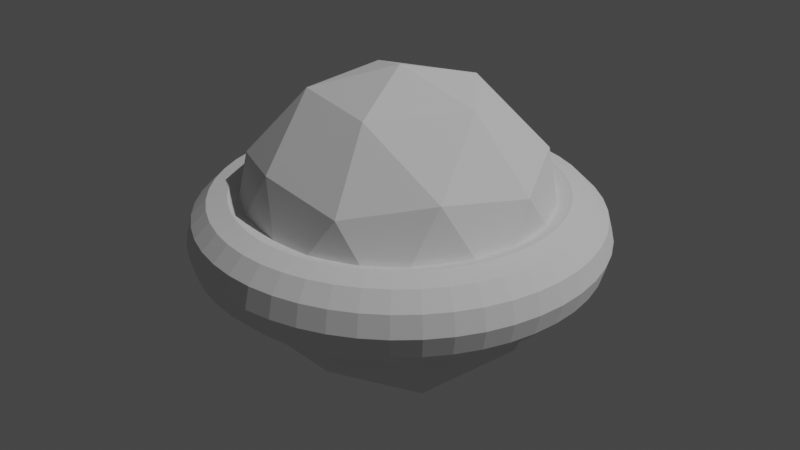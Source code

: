 # Source: Object2.blend  (saved by Blender 3.1.7; exported with 4.5.12 LTS)
import bpy
from mathutils import Matrix  # noqa: F401  (used for matrix-valued properties, if any)

bpy.ops.wm.read_factory_settings(use_empty=True)
scene = bpy.context.scene
scene.name = 'Scene'

# ---- collections
col_collection = bpy.data.collections.new('Collection'); scene.collection.children.link(col_collection)

# ---- world
world_world = bpy.data.worlds.new('World'); scene.world = world_world
world_world.use_nodes = True; world_world.node_tree.nodes.clear()
_N = world_world.node_tree.nodes; _L = world_world.node_tree.links
n0 = _N.new('ShaderNodeOutputWorld'); n0.name = 'World Output'; n0.location = (300, 300)
n1 = _N.new('ShaderNodeBackground'); n1.name = 'Background'; n1.location = (10, 300)
n1.inputs[0].default_value = (0.05088, 0.05088, 0.05088, 1.0)
_L.new(n1.outputs[0], n0.inputs[0])
n0.is_active_output = True
world_world.color = (0.05088, 0.05088, 0.05088)
world_world.use_sun_shadow = False
world_world.sun_shadow_jitter_overblur = 0.0

# ---- lights
light_light = bpy.data.lights.new('Light', 'POINT')
light_light.transmission_factor = 0.0
light_light.energy = 1000.0
light_light.shadow_soft_size = 0.1
light_light.shadow_maximum_resolution = 0.006
light_light.use_absolute_resolution = True

# ---- meshes
me_icosphere = bpy.data.meshes.new('Icosphere')
me_icosphere.from_pydata([(1.25, 0.0, 0.0), (0.0, 0.0, -1.0), (0.7236, -0.5257, -0.4472), (1.217, 0.0, 0.125), (-0.2764, -0.8506, -0.4472), (1.125, 0.0, 0.2165), (-0.8944, 0.0, -0.4472), (1.0, 0.0, 0.25), (-0.2764, 0.8506, -0.4472), (0.7236, 0.5257, -0.4472), (0.2764, -0.8506, 0.4472), (-0.7236, -0.5257, 0.4472), (-0.7236, 0.5257, 0.4472), (1.0, 0.0, -0.25), (0.2764, 0.8506, 0.4472), (1.125, 0.0, -0.2165), (0.8944, 0.0, 0.4472), (1.217, 0.0, -0.125), (0.0, 0.0, 1.0), (1.239, 0.1632, 0.0), (-0.1625, -0.5, -0.8507), (1.206, 0.1588, 0.125), (0.4253, -0.309, -0.8507), (1.115, 0.1468, 0.2165), (0.2629, -0.809, -0.5257), (0.8506, 0.0, -0.5257), (0.9914, 0.1305, 0.25), (0.4253, 0.309, -0.8507), (-0.5257, 0.0, -0.8507), (-0.6882, -0.5, -0.5257), (-0.1625, 0.5, -0.8507), (-0.6882, 0.5, -0.5257), (0.2629, 0.809, -0.5257), (0.9914, 0.1305, -0.25), (1.115, 0.1468, -0.2165), (1.206, 0.1588, -0.125), (1.207, 0.3235, 0.0), (1.175, 0.3149, 0.125), (1.087, 0.2912, 0.2165), (0.9659, 0.2588, 0.25), (0.6882, -0.5, 0.5257), (0.9659, 0.2588, -0.25), (-0.2629, -0.809, 0.5257), (1.087, 0.2912, -0.2165), (-0.8506, 0.0, 0.5257), (1.175, 0.3149, -0.125), (-0.2629, 0.809, 0.5257), (1.155, 0.4784, 0.0), (0.6882, 0.5, 0.5257), (1.124, 0.4655, 0.125), (0.1625, -0.5, 0.8507), (1.039, 0.4305, 0.2165), (0.5257, 0.0, 0.8507), (0.9239, 0.3827, 0.25), (-0.4253, -0.309, 0.8507), (-0.4253, 0.309, 0.8507), (0.1625, 0.5, 0.8507), (0.9239, 0.3827, -0.25), (1.039, 0.4305, -0.2165), (1.124, 0.4655, -0.125), (1.083, 0.625, 0.0), (1.054, 0.6083, 0.125), (0.9743, 0.5625, 0.2165), (0.866, 0.5, 0.25), (0.866, 0.5, -0.25), (0.9743, 0.5625, -0.2165), (1.054, 0.6083, -0.125), (0.9917, 0.761, 0.0), (0.9651, 0.7406, 0.125), (0.8925, 0.6849, 0.2165), (0.7934, 0.6088, 0.25), (0.7934, 0.6088, -0.25), (0.8925, 0.6849, -0.2165), (0.9651, 0.7406, -0.125), (0.8839, 0.8839, 0.0), (0.8602, 0.8602, 0.125), (0.7955, 0.7955, 0.2165), (0.7071, 0.7071, 0.25), (0.7071, 0.7071, -0.25), (0.7955, 0.7955, -0.2165), (0.8602, 0.8602, -0.125), (0.761, 0.9917, 0.0), (0.7406, 0.9651, 0.125), (0.6849, 0.8925, 0.2165), (0.6088, 0.7934, 0.25), (0.6088, 0.7934, -0.25), (0.6849, 0.8925, -0.2165), (0.7406, 0.9651, -0.125), (0.625, 1.083, 0.0), (0.6083, 1.054, 0.125), (0.5625, 0.9743, 0.2165), (0.5, 0.866, 0.25), (0.5, 0.866, -0.25), (0.5625, 0.9743, -0.2165), (0.6083, 1.054, -0.125), (0.4784, 1.155, 0.0), (0.4655, 1.124, 0.125), (0.4305, 1.039, 0.2165), (0.3827, 0.9239, 0.25), (0.3827, 0.9239, -0.25), (0.4305, 1.039, -0.2165), (0.4655, 1.124, -0.125), (0.3235, 1.207, 0.0), (0.3149, 1.175, 0.125), (0.2912, 1.087, 0.2165), (0.2588, 0.9659, 0.25), (0.2588, 0.9659, -0.25), (0.2912, 1.087, -0.2165), (0.3149, 1.175, -0.125), (0.1632, 1.239, 0.0), (0.1588, 1.206, 0.125), (0.1468, 1.115, 0.2165), (0.1305, 0.9914, 0.25), (0.1305, 0.9914, -0.25), (0.1468, 1.115, -0.2165), (0.1588, 1.206, -0.125), (9.437e-08, 1.25, 0.0), (9.184e-08, 1.217, 0.125), (8.494e-08, 1.125, 0.2165), (7.55e-08, 1.0, 0.25), (7.55e-08, 1.0, -0.25), (8.494e-08, 1.125, -0.2165), (9.184e-08, 1.217, -0.125), (-0.1632, 1.239, 0.0), (-0.1588, 1.206, 0.125), (-0.1468, 1.115, 0.2165), (-0.1305, 0.9914, 0.25), (-0.1305, 0.9914, -0.25), (-0.1468, 1.115, -0.2165), (-0.1588, 1.206, -0.125), (-0.3235, 1.207, 0.0), (-0.3149, 1.175, 0.125), (-0.2912, 1.087, 0.2165), (-0.2588, 0.9659, 0.25), (-0.2588, 0.9659, -0.25), (-0.2912, 1.087, -0.2165), (-0.3149, 1.175, -0.125), (-0.4784, 1.155, 0.0), (-0.4655, 1.124, 0.125), (-0.4305, 1.039, 0.2165), (-0.3827, 0.9239, 0.25), (-0.3827, 0.9239, -0.25), (-0.4305, 1.039, -0.2165), (-0.4655, 1.124, -0.125), (-0.625, 1.083, 0.0), (-0.6083, 1.054, 0.125), (-0.5625, 0.9743, 0.2165), (-0.5, 0.866, 0.25), (-0.5, 0.866, -0.25), (-0.5625, 0.9743, -0.2165), (-0.6083, 1.054, -0.125), (-0.761, 0.9917, 0.0), (-0.7406, 0.9651, 0.125), (-0.6849, 0.8925, 0.2165), (-0.6088, 0.7934, 0.25), (-0.6088, 0.7934, -0.25), (-0.6849, 0.8925, -0.2165), (-0.7406, 0.9651, -0.125), (-0.8839, 0.8839, 0.0), (-0.8602, 0.8602, 0.125), (-0.7955, 0.7955, 0.2165), (-0.7071, 0.7071, 0.25), (-0.7071, 0.7071, -0.25), (-0.7955, 0.7955, -0.2165), (-0.8602, 0.8602, -0.125), (-0.9917, 0.761, 0.0), (-0.9651, 0.7406, 0.125), (-0.8925, 0.6849, 0.2165), (-0.7934, 0.6088, 0.25), (-0.7934, 0.6088, -0.25), (-0.8925, 0.6849, -0.2165), (-0.9651, 0.7406, -0.125), (-1.083, 0.625, 0.0), (-1.054, 0.6083, 0.125), (-0.9743, 0.5625, 0.2165), (-0.866, 0.5, 0.25), (-0.866, 0.5, -0.25), (-0.9743, 0.5625, -0.2165), (-1.054, 0.6083, -0.125), (-1.155, 0.4784, 0.0), (-1.124, 0.4655, 0.125), (-1.039, 0.4305, 0.2165), (-0.9239, 0.3827, 0.25), (-0.9239, 0.3827, -0.25), (-1.039, 0.4305, -0.2165), (-1.124, 0.4655, -0.125), (-1.207, 0.3235, 0.0), (-1.175, 0.3149, 0.125), (-1.087, 0.2912, 0.2165), (-0.9659, 0.2588, 0.25), (-0.9659, 0.2588, -0.25), (-1.087, 0.2912, -0.2165), (-1.175, 0.3149, -0.125), (-1.239, 0.1632, 0.0), (-1.206, 0.1588, 0.125), (-1.115, 0.1468, 0.2165), (-0.9914, 0.1305, 0.25), (-0.9914, 0.1305, -0.25), (-1.115, 0.1468, -0.2165), (-1.206, 0.1588, -0.125), (-1.25, 1.093e-07, 0.0), (-1.217, 1.064e-07, 0.125), (-1.125, 9.835e-08, 0.2165), (-1.0, 8.742e-08, 0.25), (-1.0, 8.742e-08, -0.25), (-1.125, 9.835e-08, -0.2165), (-1.217, 1.064e-07, -0.125), (-1.239, -0.1632, 0.0), (-1.206, -0.1588, 0.125), (-1.115, -0.1468, 0.2165), (-0.9914, -0.1305, 0.25), (-0.9914, -0.1305, -0.25), (-1.115, -0.1468, -0.2165), (-1.206, -0.1588, -0.125), (-1.207, -0.3235, 0.0), (-1.175, -0.3149, 0.125), (-1.087, -0.2912, 0.2165), (-0.9659, -0.2588, 0.25), (-0.9659, -0.2588, -0.25), (-1.087, -0.2912, -0.2165), (-1.175, -0.3149, -0.125), (-1.155, -0.4784, 0.0), (-1.124, -0.4655, 0.125), (-1.039, -0.4305, 0.2165), (-0.9239, -0.3827, 0.25), (-0.9239, -0.3827, -0.25), (-1.039, -0.4305, -0.2165), (-1.124, -0.4655, -0.125), (-1.083, -0.625, 0.0), (-1.054, -0.6083, 0.125), (-0.9743, -0.5625, 0.2165), (-0.866, -0.5, 0.25), (-0.866, -0.5, -0.25), (-0.9743, -0.5625, -0.2165), (-1.054, -0.6083, -0.125), (-0.9917, -0.761, 0.0), (-0.9651, -0.7406, 0.125), (-0.8925, -0.6849, 0.2165), (-0.7934, -0.6088, 0.25), (-0.7934, -0.6088, -0.25), (-0.8925, -0.6849, -0.2165), (-0.9651, -0.7406, -0.125), (-0.8839, -0.8839, 0.0), (-0.8602, -0.8602, 0.125), (-0.7955, -0.7955, 0.2165), (-0.7071, -0.7071, 0.25), (-0.7071, -0.7071, -0.25), (-0.7955, -0.7955, -0.2165), (-0.8602, -0.8602, -0.125), (-0.761, -0.9917, 0.0), (-0.7406, -0.9651, 0.125), (-0.6849, -0.8925, 0.2165), (-0.6088, -0.7934, 0.25), (-0.6088, -0.7934, -0.25), (-0.6849, -0.8925, -0.2165), (-0.7406, -0.9651, -0.125), (-0.625, -1.083, 0.0), (-0.6083, -1.054, 0.125), (-0.5625, -0.9743, 0.2165), (-0.5, -0.866, 0.25), (-0.5, -0.866, -0.25), (-0.5625, -0.9743, -0.2165), (-0.6083, -1.054, -0.125), (-0.4784, -1.155, 0.0), (-0.4655, -1.124, 0.125), (-0.4305, -1.039, 0.2165), (-0.3827, -0.9239, 0.25), (-0.3827, -0.9239, -0.25), (-0.4305, -1.039, -0.2165), (-0.4655, -1.124, -0.125), (-0.3235, -1.207, 0.0), (-0.3149, -1.175, 0.125), (-0.2912, -1.087, 0.2165), (-0.2588, -0.9659, 0.25), (-0.2588, -0.9659, -0.25), (-0.2912, -1.087, -0.2165), (-0.3149, -1.175, -0.125), (-0.1632, -1.239, 0.0), (-0.1588, -1.206, 0.125), (-0.1468, -1.115, 0.2165), (-0.1305, -0.9914, 0.25), (-0.1305, -0.9914, -0.25), (-0.1468, -1.115, -0.2165), (-0.1588, -1.206, -0.125), (9.437e-08, -1.25, 0.0), (9.184e-08, -1.217, 0.125), (8.494e-08, -1.125, 0.2165), (7.55e-08, -1.0, 0.25), (7.55e-08, -1.0, -0.25), (8.494e-08, -1.125, -0.2165), (9.184e-08, -1.217, -0.125), (0.1632, -1.239, 0.0), (0.1588, -1.206, 0.125), (0.1468, -1.115, 0.2165), (0.1305, -0.9914, 0.25), (0.1305, -0.9914, -0.25), (0.1468, -1.115, -0.2165), (0.1588, -1.206, -0.125), (0.3235, -1.207, 0.0), (0.3149, -1.175, 0.125), (0.2912, -1.087, 0.2165), (0.2588, -0.9659, 0.25), (0.2588, -0.9659, -0.25), (0.2912, -1.087, -0.2165), (0.3149, -1.175, -0.125), (0.4784, -1.155, 0.0), (0.4655, -1.124, 0.125), (0.4305, -1.039, 0.2165), (0.3827, -0.9239, 0.25), (0.3827, -0.9239, -0.25), (0.4305, -1.039, -0.2165), (0.4655, -1.124, -0.125), (0.625, -1.083, 0.0), (0.6083, -1.054, 0.125), (0.5625, -0.9743, 0.2165), (0.5, -0.866, 0.25), (0.5, -0.866, -0.25), (0.5625, -0.9743, -0.2165), (0.6083, -1.054, -0.125), (0.761, -0.9917, 0.0), (0.7406, -0.9651, 0.125), (0.6849, -0.8925, 0.2165), (0.6088, -0.7934, 0.25), (0.6088, -0.7934, -0.25), (0.6849, -0.8925, -0.2165), (0.7406, -0.9651, -0.125), (0.8839, -0.8839, 0.0), (0.8602, -0.8602, 0.125), (0.7955, -0.7955, 0.2165), (0.7071, -0.7071, 0.25), (0.7071, -0.7071, -0.25), (0.7955, -0.7955, -0.2165), (0.8602, -0.8602, -0.125), (0.9917, -0.761, 0.0), (0.9651, -0.7406, 0.125), (0.8925, -0.6849, 0.2165), (0.7934, -0.6088, 0.25), (0.7934, -0.6088, -0.25), (0.8925, -0.6849, -0.2165), (0.9651, -0.7406, -0.125), (1.083, -0.625, 0.0), (1.054, -0.6083, 0.125), (0.9743, -0.5625, 0.2165), (0.866, -0.5, 0.25), (0.866, -0.5, -0.25), (0.9743, -0.5625, -0.2165), (1.054, -0.6083, -0.125), (1.155, -0.4784, 0.0), (1.124, -0.4655, 0.125), (1.039, -0.4305, 0.2165), (0.9239, -0.3827, 0.25), (0.9239, -0.3827, -0.25), (1.039, -0.4305, -0.2165), (1.124, -0.4655, -0.125), (1.207, -0.3235, 0.0), (1.175, -0.3149, 0.125), (1.087, -0.2912, 0.2165), (0.9659, -0.2588, 0.25), (0.9659, -0.2588, -0.25), (1.087, -0.2912, -0.2165), (1.175, -0.3149, -0.125), (1.239, -0.1632, 0.0), (1.206, -0.1588, 0.125), (1.115, -0.1468, 0.2165), (0.9914, -0.1305, 0.25), (0.9914, -0.1305, -0.25), (1.115, -0.1468, -0.2165), (1.206, -0.1588, -0.125), (0.854, -0.3537, -0.2297), (0.8327, -0.4218, -0.2327), (0.9071, -0.1738, -0.2301), (0.8886, -0.2381, -0.2286), (-0.1214, -0.9222, -0.2313), (-0.1437, -0.9224, -0.2325), (0.1148, -0.9166, -0.2297), (6.946e-08, -0.92, -0.2286), (-0.836, -0.3926, -0.23), (-0.8507, -0.3524, -0.2288), (-0.9216, -0.1483, -0.2325), (-0.8909, -0.2387, -0.2292), (-0.6317, 0.6739, -0.2299), (-0.4258, 0.8307, -0.2327), (-0.4635, 0.8027, -0.2304), (-0.5599, 0.7296, -0.2285), (0.4457, 0.809, -0.2298), (0.4611, 0.7987, -0.2292), (0.6583, 0.6619, -0.2322), (0.5606, 0.7305, -0.2288), (0.6583, -0.6619, -0.2322), (0.6598, -0.6598, -0.2321), (0.7317, -0.5615, -0.2292), (0.8028, -0.4635, -0.2304), (-0.4258, -0.8307, -0.2327), (-0.3539, -0.8544, -0.2299), (-0.239, -0.8918, -0.2294), (-0.9218, -0.1214, -0.2312), (-0.9218, 0.1214, -0.2312), (-0.9216, 0.1483, -0.2325), (-0.922, 8.061e-08, -0.2291), (-0.3539, 0.8544, -0.2299), (-0.1437, 0.9224, -0.2325), (-0.239, 0.8918, -0.2294), (0.8028, 0.4635, -0.2304), (0.8327, 0.4218, -0.2327), (0.6598, 0.6598, -0.2321), (0.7317, 0.5615, -0.2292), (0.9216, 0.1483, 0.2325), (0.8909, 0.2387, 0.2292), (0.8507, 0.3524, 0.2288), (0.836, 0.3926, 0.23), (0.7905, 0.4564, 0.2266), (0.6317, 0.6739, 0.2299), (0.6497, 0.6497, 0.2282), (0.7206, 0.5529, 0.2254), (0.4258, 0.8307, 0.2327), (0.4635, 0.8027, 0.2304), (0.5599, 0.7296, 0.2285), (-0.1148, 0.9166, 0.2297), (0.1214, 0.9222, 0.2313), (0.1437, 0.9224, 0.2325), (6.946e-08, 0.92, 0.2286), (-0.3485, 0.8414, 0.2261), (-0.4457, 0.809, 0.2298), (-0.2353, 0.8782, 0.2257), (-0.1204, 0.9148, 0.2293), (-0.6583, 0.6619, 0.2322), (-0.4611, 0.7987, 0.2292), (-0.5606, 0.7305, 0.2288), (-0.9071, 0.1738, 0.2301), (-0.8886, 0.2381, 0.2286), (-0.8327, 0.4218, 0.2327), (-0.854, 0.3537, 0.2297), (-0.9076, -0.1195, 0.2273), (-0.9071, -0.1738, 0.2301), (-0.908, 7.938e-08, 0.2254), (-0.9076, 0.1195, 0.2273), (-0.854, -0.3537, 0.2297), (-0.8327, -0.4218, 0.2327), (-0.8886, -0.2381, 0.2286), (-0.6583, -0.6619, 0.2322), (-0.4611, -0.7987, 0.2292), (-0.4457, -0.809, 0.2298), (-0.5606, -0.7305, 0.2288), (-0.3485, -0.8414, 0.2261), (-0.2353, -0.8782, 0.2257), (-0.1148, -0.9166, 0.2297), (-0.1204, -0.9148, 0.2293), (0.1214, -0.9222, 0.2313), (0.1437, -0.9224, 0.2325), (6.946e-08, -0.92, 0.2286), (0.4258, -0.8307, 0.2327), (0.4635, -0.8027, 0.2304), (0.6317, -0.6739, 0.2299), (0.5599, -0.7296, 0.2285), (0.7206, -0.5529, 0.2254), (0.6497, -0.6497, 0.2282), (0.7905, -0.4564, 0.2266), (0.836, -0.3926, 0.23), (0.8507, -0.3524, 0.2288), (0.9216, -0.1483, 0.2325), (0.8909, -0.2387, 0.2292), (0.239, 0.8918, 0.2294), (0.3539, 0.8544, 0.2299), (0.1148, 0.9166, -0.2297), (0.1204, 0.9148, -0.2293), (0.2353, 0.8782, -0.2257), (0.3485, 0.8414, -0.2261), (-0.1214, 0.9222, -0.2313), (6.946e-08, 0.92, -0.2286), (-0.8028, 0.4635, 0.2304), (-0.6598, 0.6598, 0.2321), (-0.7317, 0.5615, 0.2292), (-0.7905, 0.4564, -0.2266), (-0.836, 0.3926, -0.23), (-0.6497, 0.6497, -0.2282), (-0.7206, 0.5529, -0.2254), (-0.8909, 0.2387, -0.2292), (-0.8507, 0.3524, -0.2288), (-0.7317, -0.5615, 0.2292), (-0.6598, -0.6598, 0.2321), (-0.8028, -0.4635, 0.2304), (-0.6317, -0.6739, -0.2299), (-0.6497, -0.6497, -0.2282), (-0.7206, -0.5529, -0.2254), (-0.7905, -0.4564, -0.2266), (-0.4635, -0.8027, -0.2304), (-0.5599, -0.7296, -0.2285), (0.239, -0.8918, 0.2294), (0.3539, -0.8544, 0.2299), (0.1204, -0.9148, -0.2293), (0.2353, -0.8782, -0.2257), (0.3485, -0.8414, -0.2261), (0.4457, -0.809, -0.2298), (0.4611, -0.7987, -0.2292), (0.5606, -0.7305, -0.2288), (0.922, 0.0, 0.2291), (0.9218, -0.1214, 0.2312), (0.9218, 0.1214, 0.2312), (0.9076, -0.1195, -0.2273), (0.9071, 0.1738, -0.2301), (0.9076, 0.1195, -0.2273), (0.908, 0.0, -0.2254), (0.8886, 0.2381, -0.2286), (0.854, 0.3537, -0.2297)], [], [(1, 22, 20), (2, 22, 25), (1, 20, 28), (1, 28, 30), (1, 30, 27), (369, 2, 25, 370, 371, 368), (373, 4, 24, 374, 375, 372), (378, 6, 29, 376, 377, 379), (381, 8, 31, 380, 383, 382), (386, 9, 32, 384, 385, 387), (389, 388, 2, 369, 391, 390), (392, 4, 373, 394, 393), (397, 6, 378, 395, 398, 396), (400, 8, 381, 399, 401), (9, 386, 404, 405, 402, 403), (10, 40, 50), (11, 42, 54), (12, 44, 55), (14, 46, 56), (16, 48, 52), (52, 56, 18), (52, 48, 56), (48, 14, 56), (56, 55, 18), (56, 46, 55), (46, 12, 55), (55, 54, 18), (55, 44, 54), (44, 11, 54), (54, 50, 18), (54, 42, 50), (42, 10, 50), (50, 52, 18), (50, 40, 52), (40, 16, 52), (408, 409, 48, 16, 406, 407), (412, 411, 48, 409, 410, 413), (14, 48, 411, 416, 415, 414), (46, 14, 419, 418, 420, 417), (422, 46, 417, 424, 423, 421), (12, 46, 422, 426, 427, 425), (44, 12, 430, 431, 429, 428), (432, 433, 44, 428, 435, 434), (11, 44, 433, 438, 436, 437), (440, 441, 42, 11, 439, 442), (446, 445, 42, 441, 443, 444), (447, 448, 10, 42, 445, 449), (452, 40, 10, 450, 451, 453), (457, 40, 452, 455, 454, 456), (459, 16, 40, 457, 458, 460), (419, 14, 414, 462, 461), (384, 32, 463, 464, 465, 466), (463, 32, 8, 400, 467, 468), (469, 430, 12, 425, 470, 471), (380, 31, 473, 472, 475, 474), (473, 31, 6, 397, 476, 477), (439, 11, 437, 480, 478, 479), (376, 29, 481, 482, 483, 484), (481, 29, 4, 392, 485, 486), (450, 10, 448, 487, 488), (489, 374, 24, 492, 491, 490), (492, 24, 2, 388, 494, 493), (497, 406, 16, 459, 496, 495), (25, 499, 500, 501, 498, 370), (499, 25, 9, 403, 503, 502), (27, 32, 9), (27, 30, 32), (30, 8, 32), (30, 31, 8), (30, 28, 31), (28, 6, 31), (28, 29, 6), (28, 20, 29), (20, 4, 29), (25, 27, 9), (25, 22, 27), (22, 1, 27), (20, 24, 4), (20, 22, 24), (22, 2, 24), (0, 19, 21, 3), (3, 21, 23, 5), (5, 23, 26, 7), (495, 7, 26, 497), (500, 33, 13, 501), (13, 33, 34, 15), (15, 34, 35, 17), (17, 35, 19, 0), (19, 36, 37, 21), (21, 37, 38, 23), (23, 38, 39, 26), (406, 497, 26, 39, 407), (499, 502, 41, 33, 500), (33, 41, 43, 34), (34, 43, 45, 35), (35, 45, 36, 19), (36, 47, 49, 37), (37, 49, 51, 38), (38, 51, 53, 39), (407, 39, 53, 408), (503, 57, 41, 502), (41, 57, 58, 43), (43, 58, 59, 45), (45, 59, 47, 36), (47, 60, 61, 49), (49, 61, 62, 51), (51, 62, 63, 53), (409, 408, 53, 63, 410), (403, 402, 64, 57, 503), (57, 64, 65, 58), (58, 65, 66, 59), (59, 66, 60, 47), (60, 67, 68, 61), (61, 68, 69, 62), (62, 69, 70, 63), (410, 63, 70, 413), (405, 71, 64, 402), (64, 71, 72, 65), (65, 72, 73, 66), (66, 73, 67, 60), (67, 74, 75, 68), (68, 75, 76, 69), (69, 76, 77, 70), (413, 70, 77, 412), (404, 78, 71, 405), (71, 78, 79, 72), (72, 79, 80, 73), (73, 80, 74, 67), (74, 81, 82, 75), (75, 82, 83, 76), (76, 83, 84, 77), (411, 412, 77, 84, 416), (387, 85, 78, 404, 386), (78, 85, 86, 79), (79, 86, 87, 80), (80, 87, 81, 74), (81, 88, 89, 82), (82, 89, 90, 83), (83, 90, 91, 84), (416, 84, 91, 415), (385, 92, 85, 387), (85, 92, 93, 86), (86, 93, 94, 87), (87, 94, 88, 81), (88, 95, 96, 89), (89, 96, 97, 90), (90, 97, 98, 91), (415, 91, 98, 462, 414), (466, 99, 92, 385, 384), (92, 99, 100, 93), (93, 100, 101, 94), (94, 101, 95, 88), (95, 102, 103, 96), (96, 103, 104, 97), (97, 104, 105, 98), (462, 98, 105, 461), (465, 106, 99, 466), (99, 106, 107, 100), (100, 107, 108, 101), (101, 108, 102, 95), (102, 109, 110, 103), (103, 110, 111, 104), (104, 111, 112, 105), (461, 105, 112, 418, 419), (464, 113, 106, 465), (106, 113, 114, 107), (107, 114, 115, 108), (108, 115, 109, 102), (109, 116, 117, 110), (110, 117, 118, 111), (111, 118, 119, 112), (418, 112, 119, 420), (468, 120, 113, 464, 463), (113, 120, 121, 114), (114, 121, 122, 115), (115, 122, 116, 109), (116, 123, 124, 117), (117, 124, 125, 118), (118, 125, 126, 119), (420, 119, 126, 424, 417), (127, 120, 468, 467), (120, 127, 128, 121), (121, 128, 129, 122), (122, 129, 123, 116), (123, 130, 131, 124), (124, 131, 132, 125), (125, 132, 133, 126), (424, 126, 133, 423), (134, 127, 467, 400, 401), (127, 134, 135, 128), (128, 135, 136, 129), (129, 136, 130, 123), (130, 137, 138, 131), (131, 138, 139, 132), (132, 139, 140, 133), (423, 133, 140, 421), (141, 134, 401, 399), (134, 141, 142, 135), (135, 142, 143, 136), (136, 143, 137, 130), (137, 144, 145, 138), (138, 145, 146, 139), (139, 146, 147, 140), (421, 140, 147, 426, 422), (148, 141, 399, 381, 382), (141, 148, 149, 142), (142, 149, 150, 143), (143, 150, 144, 137), (144, 151, 152, 145), (145, 152, 153, 146), (146, 153, 154, 147), (426, 147, 154, 427), (155, 148, 382, 383), (148, 155, 156, 149), (149, 156, 157, 150), (150, 157, 151, 144), (151, 158, 159, 152), (152, 159, 160, 153), (153, 160, 161, 154), (427, 154, 161, 470, 425), (162, 155, 383, 380, 474), (155, 162, 163, 156), (156, 163, 164, 157), (157, 164, 158, 151), (158, 165, 166, 159), (159, 166, 167, 160), (160, 167, 168, 161), (161, 168, 471, 470), (169, 162, 474, 475), (162, 169, 170, 163), (163, 170, 171, 164), (164, 171, 165, 158), (165, 172, 173, 166), (166, 173, 174, 167), (167, 174, 175, 168), (168, 175, 469, 471), (176, 169, 475, 472), (169, 176, 177, 170), (170, 177, 178, 171), (171, 178, 172, 165), (172, 179, 180, 173), (173, 180, 181, 174), (174, 181, 182, 175), (175, 182, 431, 430, 469), (183, 176, 472, 473, 477), (176, 183, 184, 177), (177, 184, 185, 178), (178, 185, 179, 172), (179, 186, 187, 180), (180, 187, 188, 181), (181, 188, 189, 182), (182, 189, 429, 431), (190, 183, 477, 476), (183, 190, 191, 184), (184, 191, 192, 185), (185, 192, 186, 179), (186, 193, 194, 187), (187, 194, 195, 188), (188, 195, 196, 189), (189, 196, 435, 428, 429), (197, 190, 476, 397, 396), (190, 197, 198, 191), (191, 198, 199, 192), (192, 199, 193, 186), (193, 200, 201, 194), (194, 201, 202, 195), (195, 202, 203, 196), (196, 203, 434, 435), (204, 197, 396, 398), (197, 204, 205, 198), (198, 205, 206, 199), (199, 206, 200, 193), (200, 207, 208, 201), (201, 208, 209, 202), (202, 209, 210, 203), (434, 203, 210, 432), (395, 211, 204, 398), (204, 211, 212, 205), (205, 212, 213, 206), (206, 213, 207, 200), (207, 214, 215, 208), (208, 215, 216, 209), (209, 216, 217, 210), (432, 210, 217, 438, 433), (379, 218, 211, 395, 378), (211, 218, 219, 212), (212, 219, 220, 213), (213, 220, 214, 207), (214, 221, 222, 215), (215, 222, 223, 216), (216, 223, 224, 217), (438, 217, 224, 436), (377, 225, 218, 379), (218, 225, 226, 219), (219, 226, 227, 220), (220, 227, 221, 214), (221, 228, 229, 222), (222, 229, 230, 223), (223, 230, 231, 224), (436, 224, 231, 480, 437), (484, 232, 225, 377, 376), (225, 232, 233, 226), (226, 233, 234, 227), (227, 234, 228, 221), (228, 235, 236, 229), (229, 236, 237, 230), (230, 237, 238, 231), (480, 231, 238, 478), (483, 239, 232, 484), (232, 239, 240, 233), (233, 240, 241, 234), (234, 241, 235, 228), (235, 242, 243, 236), (236, 243, 244, 237), (237, 244, 245, 238), (478, 238, 245, 479), (482, 246, 239, 483), (239, 246, 247, 240), (240, 247, 248, 241), (241, 248, 242, 235), (242, 249, 250, 243), (243, 250, 251, 244), (244, 251, 252, 245), (479, 245, 252, 442, 439), (253, 246, 482, 481, 486), (246, 253, 254, 247), (247, 254, 255, 248), (248, 255, 249, 242), (249, 256, 257, 250), (250, 257, 258, 251), (251, 258, 259, 252), (442, 252, 259, 440), (260, 253, 486, 485), (253, 260, 261, 254), (254, 261, 262, 255), (255, 262, 256, 249), (256, 263, 264, 257), (257, 264, 265, 258), (258, 265, 266, 259), (440, 259, 266, 443, 441), (267, 260, 485, 392, 393), (260, 267, 268, 261), (261, 268, 269, 262), (262, 269, 263, 256), (263, 270, 271, 264), (264, 271, 272, 265), (265, 272, 273, 266), (443, 266, 273, 444), (274, 267, 393, 394), (267, 274, 275, 268), (268, 275, 276, 269), (269, 276, 270, 263), (270, 277, 278, 271), (271, 278, 279, 272), (272, 279, 280, 273), (444, 273, 280, 446), (281, 274, 394, 373, 372), (274, 281, 282, 275), (275, 282, 283, 276), (276, 283, 277, 270), (277, 284, 285, 278), (278, 285, 286, 279), (279, 286, 287, 280), (446, 280, 287, 449, 445), (288, 281, 372, 375), (281, 288, 289, 282), (282, 289, 290, 283), (283, 290, 284, 277), (284, 291, 292, 285), (285, 292, 293, 286), (286, 293, 294, 287), (287, 294, 447, 449), (489, 295, 288, 375, 374), (288, 295, 296, 289), (289, 296, 297, 290), (290, 297, 291, 284), (291, 298, 299, 292), (292, 299, 300, 293), (293, 300, 301, 294), (447, 294, 301, 487, 448), (302, 295, 489, 490), (295, 302, 303, 296), (296, 303, 304, 297), (297, 304, 298, 291), (298, 305, 306, 299), (299, 306, 307, 300), (300, 307, 308, 301), (301, 308, 488, 487), (309, 302, 490, 491), (302, 309, 310, 303), (303, 310, 311, 304), (304, 311, 305, 298), (305, 312, 313, 306), (306, 313, 314, 307), (307, 314, 315, 308), (308, 315, 451, 450, 488), (493, 316, 309, 491, 492), (309, 316, 317, 310), (310, 317, 318, 311), (311, 318, 312, 305), (312, 319, 320, 313), (313, 320, 321, 314), (314, 321, 322, 315), (315, 322, 453, 451), (323, 316, 493, 494), (316, 323, 324, 317), (317, 324, 325, 318), (318, 325, 319, 312), (319, 326, 327, 320), (320, 327, 328, 321), (321, 328, 329, 322), (322, 329, 455, 452, 453), (389, 330, 323, 494, 388), (323, 330, 331, 324), (324, 331, 332, 325), (325, 332, 326, 319), (326, 333, 334, 327), (327, 334, 335, 328), (328, 335, 336, 329), (329, 336, 454, 455), (337, 330, 389, 390), (330, 337, 338, 331), (331, 338, 339, 332), (332, 339, 333, 326), (333, 340, 341, 334), (334, 341, 342, 335), (335, 342, 343, 336), (336, 343, 456, 454), (391, 344, 337, 390), (337, 344, 345, 338), (338, 345, 346, 339), (339, 346, 340, 333), (340, 347, 348, 341), (341, 348, 349, 342), (342, 349, 350, 343), (343, 350, 458, 457, 456), (368, 351, 344, 391, 369), (344, 351, 352, 345), (345, 352, 353, 346), (346, 353, 347, 340), (347, 354, 355, 348), (348, 355, 356, 349), (349, 356, 357, 350), (458, 350, 357, 460), (371, 358, 351, 368), (351, 358, 359, 352), (352, 359, 360, 353), (353, 360, 354, 347), (354, 361, 362, 355), (355, 362, 363, 356), (356, 363, 364, 357), (460, 357, 364, 496, 459), (498, 365, 358, 371, 370), (358, 365, 366, 359), (359, 366, 367, 360), (360, 367, 361, 354), (361, 0, 3, 362), (362, 3, 5, 363), (363, 5, 7, 364), (496, 364, 7, 495), (501, 13, 365, 498), (365, 13, 15, 366), (366, 15, 17, 367), (367, 17, 0, 361)])
_uv = me_icosphere.uv_layers.new(name='UVMap')
_uv.uv.foreach_set('vector', [0.1818, 0.0, 0.2273, 0.07873, 0.1364, 0.07873, 0.2727, 0.1575, 0.3182, 0.07873, 0.3636, 0.1575, 0.9091, 0.0, 0.9545, 0.07873, 0.8636, 0.07873, 0.7273, 0.0, 0.7727, 0.07873, 0.6818, 0.07873, 0.5455, 0.0, 0.5909, 0.07873, 0.5, 0.07873, 0.2945, 0.1952, 0.2727, 0.1575, 0.3636, 0.1575, 0.3381, 0.2017, 0.3268, 0.2004, 0.3065, 0.1974, 0.1127, 0.1953, 0.09091, 0.1575, 0.1818, 0.1575, 0.1562, 0.2018, 0.1369, 0.1993, 0.1165, 0.196, 0.84, 0.1953, 0.8182, 0.1575, 0.9091, 0.1575, 0.8835, 0.2017, 0.8763, 0.2009, 0.8561, 0.198, 0.6582, 0.1952, 0.6364, 0.1575, 0.7273, 0.1575, 0.7017, 0.2018, 0.6864, 0.1999, 0.6661, 0.1967, 0.4764, 0.1953, 0.4545, 0.1575, 0.5455, 0.1575, 0.5199, 0.2018, 0.5168, 0.2014, 0.4965, 0.1987, 0.2513, 0.1953, 0.2509, 0.1953, 0.2727, 0.1575, 0.2945, 0.1952, 0.287, 0.1956, 0.2692, 0.1958, 0.0691, 0.1952, 0.09091, 0.1575, 0.1127, 0.1953, 0.09802, 0.1958, 0.08024, 0.1957, 0.7964, 0.1953, 0.8182, 0.1575, 0.84, 0.1953, 0.836, 0.1955, 0.8182, 0.1959, 0.8003, 0.1955, 0.6145, 0.1953, 0.6364, 0.1575, 0.6582, 0.1952, 0.647, 0.1957, 0.6293, 0.1958, 0.4545, 0.1575, 0.4764, 0.1953, 0.476, 0.1953, 0.4581, 0.1958, 0.4403, 0.1956, 0.4327, 0.1952, 0.1818, 0.3149, 0.2727, 0.3149, 0.2273, 0.3937, 0.0, 0.3149, 0.09091, 0.3149, 0.04546, 0.3937, 0.7273, 0.3149, 0.8182, 0.3149, 0.7727, 0.3937, 0.5455, 0.3149, 0.6364, 0.3149, 0.5909, 0.3937, 0.3636, 0.3149, 0.4545, 0.3149, 0.4091, 0.3937, 0.4091, 0.3937, 0.5, 0.3937, 0.4545, 0.4724, 0.4091, 0.3937, 0.4545, 0.3149, 0.5, 0.3937, 0.4545, 0.3149, 0.5455, 0.3149, 0.5, 0.3937, 0.5909, 0.3937, 0.6818, 0.3937, 0.6364, 0.4724, 0.5909, 0.3937, 0.6364, 0.3149, 0.6818, 0.3937, 0.6364, 0.3149, 0.7273, 0.3149, 0.6818, 0.3937, 0.7727, 0.3937, 0.8636, 0.3937, 0.8182, 0.4724, 0.7727, 0.3937, 0.8182, 0.3149, 0.8636, 0.3937, 0.8182, 0.3149, 0.9091, 0.3149, 0.8636, 0.3937, 0.04546, 0.3937, 0.1364, 0.3937, 0.09091, 0.4724, 0.04546, 0.3937, 0.09091, 0.3149, 0.1364, 0.3937, 0.09091, 0.3149, 0.1818, 0.3149, 0.1364, 0.3937, 0.2273, 0.3937, 0.3182, 0.3937, 0.2727, 0.4724, 0.2273, 0.3937, 0.2727, 0.3149, 0.3182, 0.3937, 0.2727, 0.3149, 0.3636, 0.3149, 0.3182, 0.3937, 0.4218, 0.2714, 0.429, 0.2706, 0.4545, 0.3149, 0.3636, 0.3149, 0.3855, 0.2771, 0.4015, 0.2743, 0.4757, 0.2704, 0.4801, 0.2706, 0.4545, 0.3149, 0.429, 0.2706, 0.4405, 0.2701, 0.458, 0.2699, 0.5455, 0.3149, 0.4545, 0.3149, 0.4801, 0.2706, 0.4954, 0.2725, 0.5158, 0.2757, 0.5236, 0.2772, 0.6364, 0.3149, 0.5455, 0.3149, 0.5673, 0.2771, 0.571, 0.2764, 0.5914, 0.2731, 0.6108, 0.2706, 0.6619, 0.2706, 0.6364, 0.3149, 0.6108, 0.2706, 0.6116, 0.2705, 0.6294, 0.27, 0.6469, 0.27, 0.7273, 0.3149, 0.6364, 0.3149, 0.6619, 0.2706, 0.6651, 0.2709, 0.6853, 0.2737, 0.7054, 0.2771, 0.8182, 0.3149, 0.7273, 0.3149, 0.7491, 0.2772, 0.7611, 0.275, 0.7814, 0.272, 0.7926, 0.2706, 0.8358, 0.2702, 0.8437, 0.2706, 0.8182, 0.3149, 0.7926, 0.2706, 0.8006, 0.2702, 0.8182, 0.2699, 0.9091, 0.3149, 0.8182, 0.3149, 0.8437, 0.2706, 0.855, 0.272, 0.8753, 0.275, 0.8873, 0.2772, 0.06221, 0.2709, 0.06533, 0.2706, 0.09091, 0.3149, 0.0, 0.3149, 0.02185, 0.2771, 0.04193, 0.2737, 0.1156, 0.2705, 0.1165, 0.2706, 0.09091, 0.3149, 0.06533, 0.2706, 0.0804, 0.27, 0.09791, 0.27, 0.1562, 0.2764, 0.16, 0.2771, 0.1818, 0.3149, 0.09091, 0.3149, 0.1165, 0.2706, 0.1358, 0.2731, 0.2472, 0.2706, 0.2727, 0.3149, 0.1818, 0.3149, 0.2036, 0.2772, 0.2115, 0.2757, 0.2319, 0.2725, 0.2983, 0.2706, 0.2727, 0.3149, 0.2472, 0.2706, 0.2516, 0.2704, 0.2692, 0.2699, 0.2868, 0.2701, 0.3418, 0.2771, 0.3636, 0.3149, 0.2727, 0.3149, 0.2983, 0.2706, 0.3055, 0.2714, 0.3258, 0.2743, 0.5673, 0.2771, 0.5455, 0.3149, 0.5236, 0.2772, 0.5348, 0.2767, 0.5526, 0.2766, 0.5199, 0.2018, 0.5455, 0.1575, 0.5711, 0.2018, 0.5702, 0.2019, 0.5525, 0.2024, 0.5349, 0.2023, 0.5711, 0.2018, 0.5455, 0.1575, 0.6364, 0.1575, 0.6145, 0.1953, 0.6108, 0.196, 0.5904, 0.1993, 0.7415, 0.2768, 0.7491, 0.2772, 0.7273, 0.3149, 0.7054, 0.2771, 0.7058, 0.277, 0.7237, 0.2765, 0.7017, 0.2018, 0.7273, 0.1575, 0.7528, 0.2017, 0.7413, 0.2023, 0.7238, 0.2024, 0.7061, 0.202, 0.7528, 0.2017, 0.7273, 0.1575, 0.8182, 0.1575, 0.7964, 0.1953, 0.7803, 0.198, 0.76, 0.2009, 0.9309, 0.2771, 0.9091, 0.3149, 0.8873, 0.2772, 0.8948, 0.2768, 0.9126, 0.2765, 0.9306, 0.277, 0.8835, 0.2017, 0.9091, 0.1575, 0.9347, 0.2018, 0.9302, 0.202, 0.9126, 0.2024, 0.8951, 0.2023, 0.9347, 0.2018, 0.9091, 0.1575, 1.0, 0.1575, 0.9782, 0.1952, 0.9703, 0.1967, 0.95, 0.1999, 0.2036, 0.2772, 0.1818, 0.3149, 0.16, 0.2771, 0.1747, 0.2766, 0.1925, 0.2767, 0.1571, 0.2019, 0.1562, 0.2018, 0.1818, 0.1575, 0.2074, 0.2018, 0.1923, 0.2023, 0.1748, 0.2024, 0.2074, 0.2018, 0.1818, 0.1575, 0.2727, 0.1575, 0.2509, 0.1953, 0.2308, 0.1987, 0.2105, 0.2014, 0.3815, 0.2769, 0.3855, 0.2771, 0.3636, 0.3149, 0.3418, 0.2771, 0.3458, 0.2769, 0.3636, 0.2765, 0.3636, 0.1575, 0.3892, 0.2017, 0.3812, 0.2021, 0.3636, 0.2024, 0.3461, 0.2021, 0.3381, 0.2017, 0.3892, 0.2017, 0.3636, 0.1575, 0.4545, 0.1575, 0.4327, 0.1952, 0.4208, 0.1974, 0.4005, 0.2004, 0.5, 0.07873, 0.5455, 0.1575, 0.4545, 0.1575, 0.5, 0.07873, 0.5909, 0.07873, 0.5455, 0.1575, 0.5909, 0.07873, 0.6364, 0.1575, 0.5455, 0.1575, 0.6818, 0.07873, 0.7273, 0.1575, 0.6364, 0.1575, 0.6818, 0.07873, 0.7727, 0.07873, 0.7273, 0.1575, 0.7727, 0.07873, 0.8182, 0.1575, 0.7273, 0.1575, 0.8636, 0.07873, 0.9091, 0.1575, 0.8182, 0.1575, 0.8636, 0.07873, 0.9545, 0.07873, 0.9091, 0.1575, 0.9545, 0.07873, 1.0, 0.1575, 0.9091, 0.1575, 0.3636, 0.1575, 0.4091, 0.07873, 0.4545, 0.1575, 0.3636, 0.1575, 0.3182, 0.07873, 0.4091, 0.07873, 0.3182, 0.07873, 0.3636, 0.0, 0.4091, 0.07873, 0.1364, 0.07873, 0.1818, 0.1575, 0.09091, 0.1575, 0.1364, 0.07873, 0.2273, 0.07873, 0.1818, 0.1575, 0.2273, 0.07873, 0.2727, 0.1575, 0.1818, 0.1575, 0.5, 0.5, 0.5208, 0.5, 0.5208, 0.5833, 0.5, 0.5833, 0.5, 0.5833, 0.5208, 0.5833, 0.5208, 0.6667, 0.5, 0.6667, 0.5, 0.6667, 0.5208, 0.6667, 0.5208, 0.75, 0.5, 0.75, 0.5, 0.802, 0.5, 0.75, 0.5208, 0.75, 0.5208, 0.7968, 0.5208, 0.1936, 0.5208, 0.25, 0.5, 0.25, 0.5, 0.1887, 0.5, 0.25, 0.5208, 0.25, 0.5208, 0.3333, 0.5, 0.3333, 0.5, 0.3333, 0.5208, 0.3333, 0.5208, 0.4167, 0.5, 0.4167, 0.5, 0.4167, 0.5208, 0.4167, 0.5208, 0.5, 0.5, 0.5, 0.5208, 0.5, 0.5417, 0.5, 0.5417, 0.5833, 0.5208, 0.5833, 0.5208, 0.5833, 0.5417, 0.5833, 0.5417, 0.6667, 0.5208, 0.6667, 0.5208, 0.6667, 0.5417, 0.6667, 0.5417, 0.75, 0.5208, 0.75, 0.5254, 0.7934, 0.5208, 0.7968, 0.5208, 0.75, 0.5417, 0.75, 0.5417, 0.8018, 0.5301, 0.2004, 0.5417, 0.1966, 0.5417, 0.25, 0.5208, 0.25, 0.5208, 0.1936, 0.5208, 0.25, 0.5417, 0.25, 0.5417, 0.3333, 0.5208, 0.3333, 0.5208, 0.3333, 0.5417, 0.3333, 0.5417, 0.4167, 0.5208, 0.4167, 0.5208, 0.4167, 0.5417, 0.4167, 0.5417, 0.5, 0.5208, 0.5, 0.5417, 0.5, 0.5625, 0.5, 0.5625, 0.5833, 0.5417, 0.5833, 0.5417, 0.5833, 0.5625, 0.5833, 0.5625, 0.6667, 0.5417, 0.6667, 0.5417, 0.6667, 0.5625, 0.6667, 0.5625, 0.75, 0.5417, 0.75, 0.5417, 0.8018, 0.5417, 0.75, 0.5625, 0.75, 0.5625, 0.8028, 0.5625, 0.1995, 0.5625, 0.25, 0.5417, 0.25, 0.5417, 0.1966, 0.5417, 0.25, 0.5625, 0.25, 0.5625, 0.3333, 0.5417, 0.3333, 0.5417, 0.3333, 0.5625, 0.3333, 0.5625, 0.4167, 0.5417, 0.4167, 0.5417, 0.4167, 0.5625, 0.4167, 0.5625, 0.5, 0.5417, 0.5, 0.5625, 0.5, 0.5833, 0.5, 0.5833, 0.5833, 0.5625, 0.5833, 0.5625, 0.5833, 0.5833, 0.5833, 0.5833, 0.6667, 0.5625, 0.6667, 0.5625, 0.6667, 0.5833, 0.6667, 0.5833, 0.75, 0.5625, 0.75, 0.5699, 0.7997, 0.5625, 0.8028, 0.5625, 0.75, 0.5833, 0.75, 0.5833, 0.8082, 0.5746, 0.2069, 0.5833, 0.2013, 0.5833, 0.25, 0.5625, 0.25, 0.5625, 0.1995, 0.5625, 0.25, 0.5833, 0.25, 0.5833, 0.3333, 0.5625, 0.3333, 0.5625, 0.3333, 0.5833, 0.3333, 0.5833, 0.4167, 0.5625, 0.4167, 0.5625, 0.4167, 0.5833, 0.4167, 0.5833, 0.5, 0.5625, 0.5, 0.5833, 0.5, 0.6042, 0.5, 0.6042, 0.5833, 0.5833, 0.5833, 0.5833, 0.5833, 0.6042, 0.5833, 0.6042, 0.6667, 0.5833, 0.6667, 0.5833, 0.6667, 0.6042, 0.6667, 0.6042, 0.75, 0.5833, 0.75, 0.5833, 0.8082, 0.5833, 0.75, 0.6042, 0.75, 0.6042, 0.8111, 0.6042, 0.1982, 0.6042, 0.25, 0.5833, 0.25, 0.5833, 0.2013, 0.5833, 0.25, 0.6042, 0.25, 0.6042, 0.3333, 0.5833, 0.3333, 0.5833, 0.3333, 0.6042, 0.3333, 0.6042, 0.4167, 0.5833, 0.4167, 0.5833, 0.4167, 0.6042, 0.4167, 0.6042, 0.5, 0.5833, 0.5, 0.6042, 0.5, 0.625, 0.5, 0.625, 0.5833, 0.6042, 0.5833, 0.6042, 0.5833, 0.625, 0.5833, 0.625, 0.6667, 0.6042, 0.6667, 0.6042, 0.6667, 0.625, 0.6667, 0.625, 0.75, 0.6042, 0.75, 0.6042, 0.8111, 0.6042, 0.75, 0.625, 0.75, 0.625, 0.8041, 0.625, 0.2054, 0.625, 0.25, 0.6042, 0.25, 0.6042, 0.1982, 0.6042, 0.25, 0.625, 0.25, 0.625, 0.3333, 0.6042, 0.3333, 0.6042, 0.3333, 0.625, 0.3333, 0.625, 0.4167, 0.6042, 0.4167, 0.6042, 0.4167, 0.625, 0.4167, 0.625, 0.5, 0.6042, 0.5, 0.625, 0.5, 0.6458, 0.5, 0.6458, 0.5833, 0.625, 0.5833, 0.625, 0.5833, 0.6458, 0.5833, 0.6458, 0.6667, 0.625, 0.6667, 0.625, 0.6667, 0.6458, 0.6667, 0.6458, 0.75, 0.625, 0.75, 0.6301, 0.7999, 0.625, 0.8041, 0.625, 0.75, 0.6458, 0.75, 0.6458, 0.8035, 0.6458, 0.1972, 0.6458, 0.25, 0.625, 0.25, 0.625, 0.2054, 0.6254, 0.2058, 0.625, 0.25, 0.6458, 0.25, 0.6458, 0.3333, 0.625, 0.3333, 0.625, 0.3333, 0.6458, 0.3333, 0.6458, 0.4167, 0.625, 0.4167, 0.625, 0.4167, 0.6458, 0.4167, 0.6458, 0.5, 0.625, 0.5, 0.6458, 0.5, 0.6667, 0.5, 0.6667, 0.5833, 0.6458, 0.5833, 0.6458, 0.5833, 0.6667, 0.5833, 0.6667, 0.6667, 0.6458, 0.6667, 0.6458, 0.6667, 0.6667, 0.6667, 0.6667, 0.75, 0.6458, 0.75, 0.6458, 0.8035, 0.6458, 0.75, 0.6667, 0.75, 0.6667, 0.7987, 0.6667, 0.1982, 0.6667, 0.25, 0.6458, 0.25, 0.6458, 0.1972, 0.6458, 0.25, 0.6667, 0.25, 0.6667, 0.3333, 0.6458, 0.3333, 0.6458, 0.3333, 0.6667, 0.3333, 0.6667, 0.4167, 0.6458, 0.4167, 0.6458, 0.4167, 0.6667, 0.4167, 0.6667, 0.5, 0.6458, 0.5, 0.6667, 0.5, 0.6875, 0.5, 0.6875, 0.5833, 0.6667, 0.5833, 0.6667, 0.5833, 0.6875, 0.5833, 0.6875, 0.6667, 0.6667, 0.6667, 0.6667, 0.6667, 0.6875, 0.6667, 0.6875, 0.75, 0.6667, 0.75, 0.6667, 0.7987, 0.6667, 0.75, 0.6875, 0.75, 0.6875, 0.8001, 0.6746, 0.7931, 0.6875, 0.1905, 0.6875, 0.25, 0.6667, 0.25, 0.6667, 0.1982, 0.6698, 0.1998, 0.6667, 0.25, 0.6875, 0.25, 0.6875, 0.3333, 0.6667, 0.3333, 0.6667, 0.3333, 0.6875, 0.3333, 0.6875, 0.4167, 0.6667, 0.4167, 0.6667, 0.4167, 0.6875, 0.4167, 0.6875, 0.5, 0.6667, 0.5, 0.6875, 0.5, 0.7083, 0.5, 0.7083, 0.5833, 0.6875, 0.5833, 0.6875, 0.5833, 0.7083, 0.5833, 0.7083, 0.6667, 0.6875, 0.6667, 0.6875, 0.6667, 0.7083, 0.6667, 0.7083, 0.75, 0.6875, 0.75, 0.6875, 0.8001, 0.6875, 0.75, 0.7083, 0.75, 0.7083, 0.8012, 0.7083, 0.1895, 0.7083, 0.25, 0.6875, 0.25, 0.6875, 0.1905, 0.6875, 0.25, 0.7083, 0.25, 0.7083, 0.3333, 0.6875, 0.3333, 0.6875, 0.3333, 0.7083, 0.3333, 0.7083, 0.4167, 0.6875, 0.4167, 0.6875, 0.4167, 0.7083, 0.4167, 0.7083, 0.5, 0.6875, 0.5, 0.7083, 0.5, 0.7292, 0.5, 0.7292, 0.5833, 0.7083, 0.5833, 0.7083, 0.5833, 0.7292, 0.5833, 0.7292, 0.6667, 0.7083, 0.6667, 0.7083, 0.6667, 0.7292, 0.6667, 0.7292, 0.75, 0.7083, 0.75, 0.7083, 0.8012, 0.7083, 0.75, 0.7292, 0.75, 0.7292, 0.7966, 0.7254, 0.7936, 0.7292, 0.1985, 0.7292, 0.25, 0.7083, 0.25, 0.7083, 0.1895, 0.7083, 0.25, 0.7292, 0.25, 0.7292, 0.3333, 0.7083, 0.3333, 0.7083, 0.3333, 0.7292, 0.3333, 0.7292, 0.4167, 0.7083, 0.4167, 0.7083, 0.4167, 0.7292, 0.4167, 0.7292, 0.5, 0.7083, 0.5, 0.7292, 0.5, 0.75, 0.5, 0.75, 0.5833, 0.7292, 0.5833, 0.7292, 0.5833, 0.75, 0.5833, 0.75, 0.6667, 0.7292, 0.6667, 0.7292, 0.6667, 0.75, 0.6667, 0.75, 0.75, 0.7292, 0.75, 0.7292, 0.7966, 0.7292, 0.75, 0.75, 0.75, 0.75, 0.8034, 0.75, 0.1966, 0.75, 0.25, 0.7292, 0.25, 0.7292, 0.1985, 0.7302, 0.1994, 0.7292, 0.25, 0.75, 0.25, 0.75, 0.3333, 0.7292, 0.3333, 0.7292, 0.3333, 0.75, 0.3333, 0.75, 0.4167, 0.7292, 0.4167, 0.7292, 0.4167, 0.75, 0.4167, 0.75, 0.5, 0.7292, 0.5, 0.75, 0.5, 0.7708, 0.5, 0.7708, 0.5833, 0.75, 0.5833, 0.75, 0.5833, 0.7708, 0.5833, 0.7708, 0.6667, 0.75, 0.6667, 0.75, 0.6667, 0.7708, 0.6667, 0.7708, 0.75, 0.75, 0.75, 0.75, 0.8034, 0.75, 0.75, 0.7708, 0.75, 0.7708, 0.8015, 0.7698, 0.8006, 0.7708, 0.25, 0.75, 0.25, 0.75, 0.1966, 0.7708, 0.2034, 0.75, 0.25, 0.7708, 0.25, 0.7708, 0.3333, 0.75, 0.3333, 0.75, 0.3333, 0.7708, 0.3333, 0.7708, 0.4167, 0.75, 0.4167, 0.75, 0.4167, 0.7708, 0.4167, 0.7708, 0.5, 0.75, 0.5, 0.7708, 0.5, 0.7917, 0.5, 0.7917, 0.5833, 0.7708, 0.5833, 0.7708, 0.5833, 0.7917, 0.5833, 0.7917, 0.6667, 0.7708, 0.6667, 0.7708, 0.6667, 0.7917, 0.6667, 0.7917, 0.75, 0.7708, 0.75, 0.7708, 0.8015, 0.7708, 0.75, 0.7917, 0.75, 0.7917, 0.8105, 0.7917, 0.25, 0.7708, 0.25, 0.7708, 0.2034, 0.7746, 0.2064, 0.7917, 0.1988, 0.7708, 0.25, 0.7917, 0.25, 0.7917, 0.3333, 0.7708, 0.3333, 0.7708, 0.3333, 0.7917, 0.3333, 0.7917, 0.4167, 0.7708, 0.4167, 0.7708, 0.4167, 0.7917, 0.4167, 0.7917, 0.5, 0.7708, 0.5, 0.7917, 0.5, 0.8125, 0.5, 0.8125, 0.5833, 0.7917, 0.5833, 0.7917, 0.5833, 0.8125, 0.5833, 0.8125, 0.6667, 0.7917, 0.6667, 0.7917, 0.6667, 0.8125, 0.6667, 0.8125, 0.75, 0.7917, 0.75, 0.7917, 0.8105, 0.7917, 0.75, 0.8125, 0.75, 0.8125, 0.8095, 0.8125, 0.25, 0.7917, 0.25, 0.7917, 0.1988, 0.8125, 0.1999, 0.7917, 0.25, 0.8125, 0.25, 0.8125, 0.3333, 0.7917, 0.3333, 0.7917, 0.3333, 0.8125, 0.3333, 0.8125, 0.4167, 0.7917, 0.4167, 0.7917, 0.4167, 0.8125, 0.4167, 0.8125, 0.5, 0.7917, 0.5, 0.8125, 0.5, 0.8333, 0.5, 0.8333, 0.5833, 0.8125, 0.5833, 0.8125, 0.5833, 0.8333, 0.5833, 0.8333, 0.6667, 0.8125, 0.6667, 0.8125, 0.6667, 0.8333, 0.6667, 0.8333, 0.75, 0.8125, 0.75, 0.8125, 0.8095, 0.8125, 0.75, 0.8333, 0.75, 0.8333, 0.8018, 0.8302, 0.8002, 0.8333, 0.25, 0.8125, 0.25, 0.8125, 0.1999, 0.8254, 0.2069, 0.8333, 0.2013, 0.8125, 0.25, 0.8333, 0.25, 0.8333, 0.3333, 0.8125, 0.3333, 0.8125, 0.3333, 0.8333, 0.3333, 0.8333, 0.4167, 0.8125, 0.4167, 0.8125, 0.4167, 0.8333, 0.4167, 0.8333, 0.5, 0.8125, 0.5, 0.8333, 0.5, 0.8542, 0.5, 0.8542, 0.5833, 0.8333, 0.5833, 0.8333, 0.5833, 0.8542, 0.5833, 0.8542, 0.6667, 0.8333, 0.6667, 0.8333, 0.6667, 0.8542, 0.6667, 0.8542, 0.75, 0.8333, 0.75, 0.8333, 0.8018, 0.8333, 0.75, 0.8542, 0.75, 0.8542, 0.8028, 0.8542, 0.25, 0.8333, 0.25, 0.8333, 0.2013, 0.8542, 0.1965, 0.8333, 0.25, 0.8542, 0.25, 0.8542, 0.3333, 0.8333, 0.3333, 0.8333, 0.3333, 0.8542, 0.3333, 0.8542, 0.4167, 0.8333, 0.4167, 0.8333, 0.4167, 0.8542, 0.4167, 0.8542, 0.5, 0.8333, 0.5, 0.8542, 0.5, 0.875, 0.5, 0.875, 0.5833, 0.8542, 0.5833, 0.8542, 0.5833, 0.875, 0.5833, 0.875, 0.6667, 0.8542, 0.6667, 0.8542, 0.6667, 0.875, 0.6667, 0.875, 0.75, 0.8542, 0.75, 0.8542, 0.8028, 0.8542, 0.75, 0.875, 0.75, 0.875, 0.7946, 0.8746, 0.7942, 0.875, 0.25, 0.8542, 0.25, 0.8542, 0.1965, 0.8699, 0.2001, 0.875, 0.1959, 0.8542, 0.25, 0.875, 0.25, 0.875, 0.3333, 0.8542, 0.3333, 0.8542, 0.3333, 0.875, 0.3333, 0.875, 0.4167, 0.8542, 0.4167, 0.8542, 0.4167, 0.875, 0.4167, 0.875, 0.5, 0.8542, 0.5, 0.875, 0.5, 0.8958, 0.5, 0.8958, 0.5833, 0.875, 0.5833, 0.875, 0.5833, 0.8958, 0.5833, 0.8958, 0.6667, 0.875, 0.6667, 0.875, 0.6667, 0.8958, 0.6667, 0.8958, 0.75, 0.875, 0.75, 0.875, 0.75, 0.8958, 0.75, 0.8958, 0.8018, 0.875, 0.7946, 0.8958, 0.25, 0.875, 0.25, 0.875, 0.1959, 0.8958, 0.1889, 0.875, 0.25, 0.8958, 0.25, 0.8958, 0.3333, 0.875, 0.3333, 0.875, 0.3333, 0.8958, 0.3333, 0.8958, 0.4167, 0.875, 0.4167, 0.875, 0.4167, 0.8958, 0.4167, 0.8958, 0.5, 0.875, 0.5, 0.8958, 0.5, 0.9167, 0.5, 0.9167, 0.5833, 0.8958, 0.5833, 0.8958, 0.5833, 0.9167, 0.5833, 0.9167, 0.6667, 0.8958, 0.6667, 0.8958, 0.6667, 0.9167, 0.6667, 0.9167, 0.75, 0.8958, 0.75, 0.8958, 0.75, 0.9167, 0.75, 0.9167, 0.7987, 0.8958, 0.8018, 0.9167, 0.25, 0.8958, 0.25, 0.8958, 0.1889, 0.9167, 0.1918, 0.8958, 0.25, 0.9167, 0.25, 0.9167, 0.3333, 0.8958, 0.3333, 0.8958, 0.3333, 0.9167, 0.3333, 0.9167, 0.4167, 0.8958, 0.4167, 0.8958, 0.4167, 0.9167, 0.4167, 0.9167, 0.5, 0.8958, 0.5, 0.9167, 0.5, 0.9375, 0.5, 0.9375, 0.5833, 0.9167, 0.5833, 0.9167, 0.5833, 0.9375, 0.5833, 0.9375, 0.6667, 0.9167, 0.6667, 0.9167, 0.6667, 0.9375, 0.6667, 0.9375, 0.75, 0.9167, 0.75, 0.9167, 0.75, 0.9375, 0.75, 0.9375, 0.8005, 0.9254, 0.7931, 0.9167, 0.7987, 0.9375, 0.25, 0.9167, 0.25, 0.9167, 0.1918, 0.9301, 0.2003, 0.9375, 0.1972, 0.9167, 0.25, 0.9375, 0.25, 0.9375, 0.3333, 0.9167, 0.3333, 0.9167, 0.3333, 0.9375, 0.3333, 0.9375, 0.4167, 0.9167, 0.4167, 0.9167, 0.4167, 0.9375, 0.4167, 0.9375, 0.5, 0.9167, 0.5, 0.9375, 0.5, 0.9583, 0.5, 0.9583, 0.5833, 0.9375, 0.5833, 0.9375, 0.5833, 0.9583, 0.5833, 0.9583, 0.6667, 0.9375, 0.6667, 0.9375, 0.6667, 0.9583, 0.6667, 0.9583, 0.75, 0.9375, 0.75, 0.9375, 0.75, 0.9583, 0.75, 0.9583, 0.8034, 0.9375, 0.8005, 0.9583, 0.25, 0.9375, 0.25, 0.9375, 0.1972, 0.9583, 0.1982, 0.9375, 0.25, 0.9583, 0.25, 0.9583, 0.3333, 0.9375, 0.3333, 0.9375, 0.3333, 0.9583, 0.3333, 0.9583, 0.4167, 0.9375, 0.4167, 0.9375, 0.4167, 0.9583, 0.4167, 0.9583, 0.5, 0.9375, 0.5, 0.9583, 0.5, 0.9792, 0.5, 0.9792, 0.5833, 0.9583, 0.5833, 0.9583, 0.5833, 0.9792, 0.5833, 0.9792, 0.6667, 0.9583, 0.6667, 0.9583, 0.6667, 0.9792, 0.6667, 0.9792, 0.75, 0.9583, 0.75, 0.9583, 0.75, 0.9792, 0.75, 0.9792, 0.8064, 0.9699, 0.7996, 0.9583, 0.8034, 0.9792, 0.25, 0.9583, 0.25, 0.9583, 0.1982, 0.9746, 0.2066, 0.9792, 0.2032, 0.9583, 0.25, 0.9792, 0.25, 0.9792, 0.3333, 0.9583, 0.3333, 0.9583, 0.3333, 0.9792, 0.3333, 0.9792, 0.4167, 0.9583, 0.4167, 0.9583, 0.4167, 0.9792, 0.4167, 0.9792, 0.5, 0.9583, 0.5, 0.9792, 0.5, 1.0, 0.5, 1.0, 0.5833, 0.9792, 0.5833, 0.9792, 0.5833, 1.0, 0.5833, 1.0, 0.6667, 0.9792, 0.6667, 0.9792, 0.6667, 1.0, 0.6667, 1.0, 0.75, 0.9792, 0.75, 0.9792, 0.75, 1.0, 0.75, 1.0, 0.8113, 0.9792, 0.8064, 1.0, 0.25, 0.9792, 0.25, 0.9792, 0.2032, 1.0, 0.198, 0.9792, 0.25, 1.0, 0.25, 1.0, 0.3333, 0.9792, 0.3333, 0.9792, 0.3333, 1.0, 0.3333, 1.0, 0.4167, 0.9792, 0.4167, 0.9792, 0.4167, 1.0, 0.4167, 1.0, 0.5, 0.9792, 0.5, 8.882e-16, 0.5, 0.02083, 0.5, 0.02083, 0.5833, 8.882e-16, 0.5833, 8.882e-16, 0.5833, 0.02083, 0.5833, 0.02083, 0.6667, 8.882e-16, 0.6667, 8.882e-16, 0.6667, 0.02083, 0.6667, 0.02083, 0.75, 8.882e-16, 0.75, 8.882e-16, 0.8113, 8.882e-16, 0.75, 0.02083, 0.75, 0.02083, 0.8064, 0.02083, 0.2032, 0.02083, 0.25, 8.882e-16, 0.25, 8.882e-16, 0.198, 8.882e-16, 0.25, 0.02083, 0.25, 0.02083, 0.3333, 8.882e-16, 0.3333, 8.882e-16, 0.3333, 0.02083, 0.3333, 0.02083, 0.4167, 8.882e-16, 0.4167, 8.882e-16, 0.4167, 0.02083, 0.4167, 0.02083, 0.5, 8.882e-16, 0.5, 0.02083, 0.5, 0.04167, 0.5, 0.04167, 0.5833, 0.02083, 0.5833, 0.02083, 0.5833, 0.04167, 0.5833, 0.04167, 0.6667, 0.02083, 0.6667, 0.02083, 0.6667, 0.04167, 0.6667, 0.04167, 0.75, 0.02083, 0.75, 0.02083, 0.8064, 0.02083, 0.75, 0.04167, 0.75, 0.04167, 0.8034, 0.03012, 0.7996, 0.04167, 0.1982, 0.04167, 0.25, 0.02083, 0.25, 0.02083, 0.2032, 0.0254, 0.2066, 0.02083, 0.25, 0.04167, 0.25, 0.04167, 0.3333, 0.02083, 0.3333, 0.02083, 0.3333, 0.04167, 0.3333, 0.04167, 0.4167, 0.02083, 0.4167, 0.02083, 0.4167, 0.04167, 0.4167, 0.04167, 0.5, 0.02083, 0.5, 0.04167, 0.5, 0.0625, 0.5, 0.0625, 0.5833, 0.04167, 0.5833, 0.04167, 0.5833, 0.0625, 0.5833, 0.0625, 0.6667, 0.04167, 0.6667, 0.04167, 0.6667, 0.0625, 0.6667, 0.0625, 0.75, 0.04167, 0.75, 0.04167, 0.8034, 0.04167, 0.75, 0.0625, 0.75, 0.0625, 0.8005, 0.0625, 0.1972, 0.0625, 0.25, 0.04167, 0.25, 0.04167, 0.1982, 0.04167, 0.25, 0.0625, 0.25, 0.0625, 0.3333, 0.04167, 0.3333, 0.04167, 0.3333, 0.0625, 0.3333, 0.0625, 0.4167, 0.04167, 0.4167, 0.04167, 0.4167, 0.0625, 0.4167, 0.0625, 0.5, 0.04167, 0.5, 0.0625, 0.5, 0.08333, 0.5, 0.08333, 0.5833, 0.0625, 0.5833, 0.0625, 0.5833, 0.08333, 0.5833, 0.08333, 0.6667, 0.0625, 0.6667, 0.0625, 0.6667, 0.08333, 0.6667, 0.08333, 0.75, 0.0625, 0.75, 0.0625, 0.8005, 0.0625, 0.75, 0.08333, 0.75, 0.08333, 0.7987, 0.07462, 0.7931, 0.08333, 0.1918, 0.08333, 0.25, 0.0625, 0.25, 0.0625, 0.1972, 0.06986, 0.2003, 0.0625, 0.25, 0.08333, 0.25, 0.08333, 0.3333, 0.0625, 0.3333, 0.0625, 0.3333, 0.08333, 0.3333, 0.08333, 0.4167, 0.0625, 0.4167, 0.0625, 0.4167, 0.08333, 0.4167, 0.08333, 0.5, 0.0625, 0.5, 0.08333, 0.5, 0.1042, 0.5, 0.1042, 0.5833, 0.08333, 0.5833, 0.08333, 0.5833, 0.1042, 0.5833, 0.1042, 0.6667, 0.08333, 0.6667, 0.08333, 0.6667, 0.1042, 0.6667, 0.1042, 0.75, 0.08333, 0.75, 0.08333, 0.7987, 0.08333, 0.75, 0.1042, 0.75, 0.1042, 0.8018, 0.1042, 0.1889, 0.1042, 0.25, 0.08333, 0.25, 0.08333, 0.1918, 0.08333, 0.25, 0.1042, 0.25, 0.1042, 0.3333, 0.08333, 0.3333, 0.08333, 0.3333, 0.1042, 0.3333, 0.1042, 0.4167, 0.08333, 0.4167, 0.08333, 0.4167, 0.1042, 0.4167, 0.1042, 0.5, 0.08333, 0.5, 0.1042, 0.5, 0.125, 0.5, 0.125, 0.5833, 0.1042, 0.5833, 0.1042, 0.5833, 0.125, 0.5833, 0.125, 0.6667, 0.1042, 0.6667, 0.1042, 0.6667, 0.125, 0.6667, 0.125, 0.75, 0.1042, 0.75, 0.1042, 0.8018, 0.1042, 0.75, 0.125, 0.75, 0.125, 0.7946, 0.125, 0.1959, 0.125, 0.25, 0.1042, 0.25, 0.1042, 0.1889, 0.1042, 0.25, 0.125, 0.25, 0.125, 0.3333, 0.1042, 0.3333, 0.1042, 0.3333, 0.125, 0.3333, 0.125, 0.4167, 0.1042, 0.4167, 0.1042, 0.4167, 0.125, 0.4167, 0.125, 0.5, 0.1042, 0.5, 0.125, 0.5, 0.1458, 0.5, 0.1458, 0.5833, 0.125, 0.5833, 0.125, 0.5833, 0.1458, 0.5833, 0.1458, 0.6667, 0.125, 0.6667, 0.125, 0.6667, 0.1458, 0.6667, 0.1458, 0.75, 0.125, 0.75, 0.125, 0.7946, 0.125, 0.75, 0.1458, 0.75, 0.1458, 0.8028, 0.1254, 0.7942, 0.1458, 0.25, 0.125, 0.25, 0.125, 0.1959, 0.1301, 0.2001, 0.1458, 0.1965, 0.125, 0.25, 0.1458, 0.25, 0.1458, 0.3333, 0.125, 0.3333, 0.125, 0.3333, 0.1458, 0.3333, 0.1458, 0.4167, 0.125, 0.4167, 0.125, 0.4167, 0.1458, 0.4167, 0.1458, 0.5, 0.125, 0.5, 0.1458, 0.5, 0.1667, 0.5, 0.1667, 0.5833, 0.1458, 0.5833, 0.1458, 0.5833, 0.1667, 0.5833, 0.1667, 0.6667, 0.1458, 0.6667, 0.1458, 0.6667, 0.1667, 0.6667, 0.1667, 0.75, 0.1458, 0.75, 0.1458, 0.8028, 0.1458, 0.75, 0.1667, 0.75, 0.1667, 0.8018, 0.1667, 0.25, 0.1458, 0.25, 0.1458, 0.1965, 0.1667, 0.2013, 0.1458, 0.25, 0.1667, 0.25, 0.1667, 0.3333, 0.1458, 0.3333, 0.1458, 0.3333, 0.1667, 0.3333, 0.1667, 0.4167, 0.1458, 0.4167, 0.1458, 0.4167, 0.1667, 0.4167, 0.1667, 0.5, 0.1458, 0.5, 0.1667, 0.5, 0.1875, 0.5, 0.1875, 0.5833, 0.1667, 0.5833, 0.1667, 0.5833, 0.1875, 0.5833, 0.1875, 0.6667, 0.1667, 0.6667, 0.1667, 0.6667, 0.1875, 0.6667, 0.1875, 0.75, 0.1667, 0.75, 0.1667, 0.8018, 0.1667, 0.75, 0.1875, 0.75, 0.1875, 0.8095, 0.1698, 0.8002, 0.1875, 0.25, 0.1667, 0.25, 0.1667, 0.2013, 0.1746, 0.2069, 0.1875, 0.1999, 0.1667, 0.25, 0.1875, 0.25, 0.1875, 0.3333, 0.1667, 0.3333, 0.1667, 0.3333, 0.1875, 0.3333, 0.1875, 0.4167, 0.1667, 0.4167, 0.1667, 0.4167, 0.1875, 0.4167, 0.1875, 0.5, 0.1667, 0.5, 0.1875, 0.5, 0.2083, 0.5, 0.2083, 0.5833, 0.1875, 0.5833, 0.1875, 0.5833, 0.2083, 0.5833, 0.2083, 0.6667, 0.1875, 0.6667, 0.1875, 0.6667, 0.2083, 0.6667, 0.2083, 0.75, 0.1875, 0.75, 0.1875, 0.8095, 0.1875, 0.75, 0.2083, 0.75, 0.2083, 0.8105, 0.2083, 0.25, 0.1875, 0.25, 0.1875, 0.1999, 0.2083, 0.1988, 0.1875, 0.25, 0.2083, 0.25, 0.2083, 0.3333, 0.1875, 0.3333, 0.1875, 0.3333, 0.2083, 0.3333, 0.2083, 0.4167, 0.1875, 0.4167, 0.1875, 0.4167, 0.2083, 0.4167, 0.2083, 0.5, 0.1875, 0.5, 0.2083, 0.5, 0.2292, 0.5, 0.2292, 0.5833, 0.2083, 0.5833, 0.2083, 0.5833, 0.2292, 0.5833, 0.2292, 0.6667, 0.2083, 0.6667, 0.2083, 0.6667, 0.2292, 0.6667, 0.2292, 0.75, 0.2083, 0.75, 0.2083, 0.8105, 0.2083, 0.75, 0.2292, 0.75, 0.2292, 0.8015, 0.2292, 0.25, 0.2083, 0.25, 0.2083, 0.1988, 0.2254, 0.2064, 0.2292, 0.2034, 0.2083, 0.25, 0.2292, 0.25, 0.2292, 0.3333, 0.2083, 0.3333, 0.2083, 0.3333, 0.2292, 0.3333, 0.2292, 0.4167, 0.2083, 0.4167, 0.2083, 0.4167, 0.2292, 0.4167, 0.2292, 0.5, 0.2083, 0.5, 0.2292, 0.5, 0.25, 0.5, 0.25, 0.5833, 0.2292, 0.5833, 0.2292, 0.5833, 0.25, 0.5833, 0.25, 0.6667, 0.2292, 0.6667, 0.2292, 0.6667, 0.25, 0.6667, 0.25, 0.75, 0.2292, 0.75, 0.2292, 0.8015, 0.2292, 0.75, 0.25, 0.75, 0.25, 0.8034, 0.2302, 0.8006, 0.25, 0.25, 0.2292, 0.25, 0.2292, 0.2034, 0.25, 0.1966, 0.2292, 0.25, 0.25, 0.25, 0.25, 0.3333, 0.2292, 0.3333, 0.2292, 0.3333, 0.25, 0.3333, 0.25, 0.4167, 0.2292, 0.4167, 0.2292, 0.4167, 0.25, 0.4167, 0.25, 0.5, 0.2292, 0.5, 0.25, 0.5, 0.2708, 0.5, 0.2708, 0.5833, 0.25, 0.5833, 0.25, 0.5833, 0.2708, 0.5833, 0.2708, 0.6667, 0.25, 0.6667, 0.25, 0.6667, 0.2708, 0.6667, 0.2708, 0.75, 0.25, 0.75, 0.25, 0.75, 0.2708, 0.75, 0.2708, 0.7966, 0.25, 0.8034, 0.2708, 0.1985, 0.2708, 0.25, 0.25, 0.25, 0.25, 0.1966, 0.2698, 0.1994, 0.25, 0.25, 0.2708, 0.25, 0.2708, 0.3333, 0.25, 0.3333, 0.25, 0.3333, 0.2708, 0.3333, 0.2708, 0.4167, 0.25, 0.4167, 0.25, 0.4167, 0.2708, 0.4167, 0.2708, 0.5, 0.25, 0.5, 0.2708, 0.5, 0.2917, 0.5, 0.2917, 0.5833, 0.2708, 0.5833, 0.2708, 0.5833, 0.2917, 0.5833, 0.2917, 0.6667, 0.2708, 0.6667, 0.2708, 0.6667, 0.2917, 0.6667, 0.2917, 0.75, 0.2708, 0.75, 0.2708, 0.7966, 0.2708, 0.75, 0.2917, 0.75, 0.2917, 0.8012, 0.2746, 0.7936, 0.2917, 0.25, 0.2708, 0.25, 0.2708, 0.1985, 0.2917, 0.1895, 0.2708, 0.25, 0.2917, 0.25, 0.2917, 0.3333, 0.2708, 0.3333, 0.2708, 0.3333, 0.2917, 0.3333, 0.2917, 0.4167, 0.2708, 0.4167, 0.2708, 0.4167, 0.2917, 0.4167, 0.2917, 0.5, 0.2708, 0.5, 0.2917, 0.5, 0.3125, 0.5, 0.3125, 0.5833, 0.2917, 0.5833, 0.2917, 0.5833, 0.3125, 0.5833, 0.3125, 0.6667, 0.2917, 0.6667, 0.2917, 0.6667, 0.3125, 0.6667, 0.3125, 0.75, 0.2917, 0.75, 0.2917, 0.75, 0.3125, 0.75, 0.3125, 0.8001, 0.2917, 0.8012, 0.3125, 0.25, 0.2917, 0.25, 0.2917, 0.1895, 0.3125, 0.1905, 0.2917, 0.25, 0.3125, 0.25, 0.3125, 0.3333, 0.2917, 0.3333, 0.2917, 0.3333, 0.3125, 0.3333, 0.3125, 0.4167, 0.2917, 0.4167, 0.2917, 0.4167, 0.3125, 0.4167, 0.3125, 0.5, 0.2917, 0.5, 0.3125, 0.5, 0.3333, 0.5, 0.3333, 0.5833, 0.3125, 0.5833, 0.3125, 0.5833, 0.3333, 0.5833, 0.3333, 0.6667, 0.3125, 0.6667, 0.3125, 0.6667, 0.3333, 0.6667, 0.3333, 0.75, 0.3125, 0.75, 0.3125, 0.75, 0.3333, 0.75, 0.3333, 0.7987, 0.3254, 0.7931, 0.3125, 0.8001, 0.3333, 0.1982, 0.3333, 0.25, 0.3125, 0.25, 0.3125, 0.1905, 0.3302, 0.1998, 0.3125, 0.25, 0.3333, 0.25, 0.3333, 0.3333, 0.3125, 0.3333, 0.3125, 0.3333, 0.3333, 0.3333, 0.3333, 0.4167, 0.3125, 0.4167, 0.3125, 0.4167, 0.3333, 0.4167, 0.3333, 0.5, 0.3125, 0.5, 0.3333, 0.5, 0.3542, 0.5, 0.3542, 0.5833, 0.3333, 0.5833, 0.3333, 0.5833, 0.3542, 0.5833, 0.3542, 0.6667, 0.3333, 0.6667, 0.3333, 0.6667, 0.3542, 0.6667, 0.3542, 0.75, 0.3333, 0.75, 0.3333, 0.75, 0.3542, 0.75, 0.3542, 0.8035, 0.3333, 0.7987, 0.3542, 0.25, 0.3333, 0.25, 0.3333, 0.1982, 0.3542, 0.1972, 0.3333, 0.25, 0.3542, 0.25, 0.3542, 0.3333, 0.3333, 0.3333, 0.3333, 0.3333, 0.3542, 0.3333, 0.3542, 0.4167, 0.3333, 0.4167, 0.3333, 0.4167, 0.3542, 0.4167, 0.3542, 0.5, 0.3333, 0.5, 0.3542, 0.5, 0.375, 0.5, 0.375, 0.5833, 0.3542, 0.5833, 0.3542, 0.5833, 0.375, 0.5833, 0.375, 0.6667, 0.3542, 0.6667, 0.3542, 0.6667, 0.375, 0.6667, 0.375, 0.75, 0.3542, 0.75, 0.3542, 0.75, 0.375, 0.75, 0.375, 0.8041, 0.3699, 0.7999, 0.3542, 0.8035, 0.375, 0.2054, 0.375, 0.25, 0.3542, 0.25, 0.3542, 0.1972, 0.3746, 0.2058, 0.3542, 0.25, 0.375, 0.25, 0.375, 0.3333, 0.3542, 0.3333, 0.3542, 0.3333, 0.375, 0.3333, 0.375, 0.4167, 0.3542, 0.4167, 0.3542, 0.4167, 0.375, 0.4167, 0.375, 0.5, 0.3542, 0.5, 0.375, 0.5, 0.3958, 0.5, 0.3958, 0.5833, 0.375, 0.5833, 0.375, 0.5833, 0.3958, 0.5833, 0.3958, 0.6667, 0.375, 0.6667, 0.375, 0.6667, 0.3958, 0.6667, 0.3958, 0.75, 0.375, 0.75, 0.375, 0.75, 0.3958, 0.75, 0.3958, 0.8111, 0.375, 0.8041, 0.3958, 0.25, 0.375, 0.25, 0.375, 0.2054, 0.3958, 0.1982, 0.375, 0.25, 0.3958, 0.25, 0.3958, 0.3333, 0.375, 0.3333, 0.375, 0.3333, 0.3958, 0.3333, 0.3958, 0.4167, 0.375, 0.4167, 0.375, 0.4167, 0.3958, 0.4167, 0.3958, 0.5, 0.375, 0.5, 0.3958, 0.5, 0.4167, 0.5, 0.4167, 0.5833, 0.3958, 0.5833, 0.3958, 0.5833, 0.4167, 0.5833, 0.4167, 0.6667, 0.3958, 0.6667, 0.3958, 0.6667, 0.4167, 0.6667, 0.4167, 0.75, 0.3958, 0.75, 0.3958, 0.75, 0.4167, 0.75, 0.4167, 0.8082, 0.3958, 0.8111, 0.4167, 0.2013, 0.4167, 0.25, 0.3958, 0.25, 0.3958, 0.1982, 0.3958, 0.25, 0.4167, 0.25, 0.4167, 0.3333, 0.3958, 0.3333, 0.3958, 0.3333, 0.4167, 0.3333, 0.4167, 0.4167, 0.3958, 0.4167, 0.3958, 0.4167, 0.4167, 0.4167, 0.4167, 0.5, 0.3958, 0.5, 0.4167, 0.5, 0.4375, 0.5, 0.4375, 0.5833, 0.4167, 0.5833, 0.4167, 0.5833, 0.4375, 0.5833, 0.4375, 0.6667, 0.4167, 0.6667, 0.4167, 0.6667, 0.4375, 0.6667, 0.4375, 0.75, 0.4167, 0.75, 0.4167, 0.75, 0.4375, 0.75, 0.4375, 0.8028, 0.4301, 0.7997, 0.4167, 0.8082, 0.4375, 0.1995, 0.4375, 0.25, 0.4167, 0.25, 0.4167, 0.2013, 0.4254, 0.2069, 0.4167, 0.25, 0.4375, 0.25, 0.4375, 0.3333, 0.4167, 0.3333, 0.4167, 0.3333, 0.4375, 0.3333, 0.4375, 0.4167, 0.4167, 0.4167, 0.4167, 0.4167, 0.4375, 0.4167, 0.4375, 0.5, 0.4167, 0.5, 0.4375, 0.5, 0.4583, 0.5, 0.4583, 0.5833, 0.4375, 0.5833, 0.4375, 0.5833, 0.4583, 0.5833, 0.4583, 0.6667, 0.4375, 0.6667, 0.4375, 0.6667, 0.4583, 0.6667, 0.4583, 0.75, 0.4375, 0.75, 0.4375, 0.8028, 0.4375, 0.75, 0.4583, 0.75, 0.4583, 0.8018, 0.4583, 0.1966, 0.4583, 0.25, 0.4375, 0.25, 0.4375, 0.1995, 0.4375, 0.25, 0.4583, 0.25, 0.4583, 0.3333, 0.4375, 0.3333, 0.4375, 0.3333, 0.4583, 0.3333, 0.4583, 0.4167, 0.4375, 0.4167, 0.4375, 0.4167, 0.4583, 0.4167, 0.4583, 0.5, 0.4375, 0.5, 0.4583, 0.5, 0.4792, 0.5, 0.4792, 0.5833, 0.4583, 0.5833, 0.4583, 0.5833, 0.4792, 0.5833, 0.4792, 0.6667, 0.4583, 0.6667, 0.4583, 0.6667, 0.4792, 0.6667, 0.4792, 0.75, 0.4583, 0.75, 0.4583, 0.8018, 0.4583, 0.75, 0.4792, 0.75, 0.4792, 0.7968, 0.4746, 0.7934, 0.4792, 0.1936, 0.4792, 0.25, 0.4583, 0.25, 0.4583, 0.1966, 0.4699, 0.2004, 0.4583, 0.25, 0.4792, 0.25, 0.4792, 0.3333, 0.4583, 0.3333, 0.4583, 0.3333, 0.4792, 0.3333, 0.4792, 0.4167, 0.4583, 0.4167, 0.4583, 0.4167, 0.4792, 0.4167, 0.4792, 0.5, 0.4583, 0.5, 0.4792, 0.5, 0.5, 0.5, 0.5, 0.5833, 0.4792, 0.5833, 0.4792, 0.5833, 0.5, 0.5833, 0.5, 0.6667, 0.4792, 0.6667, 0.4792, 0.6667, 0.5, 0.6667, 0.5, 0.75, 0.4792, 0.75, 0.4792, 0.7968, 0.4792, 0.75, 0.5, 0.75, 0.5, 0.802, 0.5, 0.1887, 0.5, 0.25, 0.4792, 0.25, 0.4792, 0.1936, 0.4792, 0.25, 0.5, 0.25, 0.5, 0.3333, 0.4792, 0.3333, 0.4792, 0.3333, 0.5, 0.3333, 0.5, 0.4167, 0.4792, 0.4167, 0.4792, 0.4167, 0.5, 0.4167, 0.5, 0.5, 0.4792, 0.5])
me_icosphere.use_remesh_fix_poles = True
me_icosphere.use_remesh_preserve_attributes = False
me_icosphere.update()

# ---- objects
ob_light = bpy.data.objects.new('Light', light_light)
ob_icosphere = bpy.data.objects.new('Icosphere', me_icosphere)

# ---- transforms, parenting, visibility, modifiers, constraints
ob_light.location = (4.076, 1.005, 5.904)
ob_light.rotation_euler = (0.6503, 0.05522, 1.866)
ob_light.lock_rotations_4d = False
ob_light.empty_display_type = 'ARROWS'
ob_light.color = (0.0, 0.0, 0.0, 0.0)
ob_light.lineart.crease_threshold = 0.0
ob_icosphere.location = (0.0, 0.0, 0.0)
ob_icosphere.scale = (0.25, 0.25, 0.25)

# ---- collection membership
col_collection.objects.link(ob_light)
col_collection.objects.link(ob_icosphere)

# ---- scene / render settings (as saved in the file)
scene.frame_start = 1; scene.frame_end = 250; scene.frame_set(1)
scene.render.engine = 'BLENDER_EEVEE_NEXT'
scene.cycles.sampling_pattern = 'TABULATED_SOBOL'
scene.cycles.use_light_tree = False
scene.view_settings.view_transform = 'Filmic'
bpy.context.view_layer.update()

# ---- added for rendering (the .blend has no active camera): camera
cam_auto = bpy.data.cameras.new('AutoCamera')
cam_auto.lens = 50.0
cam_auto.sensor_width = 36.0
cam_auto.clip_end = 1000.0
ob_auto_camera = bpy.data.objects.new('AutoCamera', cam_auto)
scene.collection.objects.link(ob_auto_camera)
ob_auto_camera.location = (0.93957, -1.12748, 0.751656)
ob_auto_camera.rotation_euler = (1.09748, -7.21219e-08, 0.694738)
scene.camera = ob_auto_camera
bpy.context.view_layer.update()
